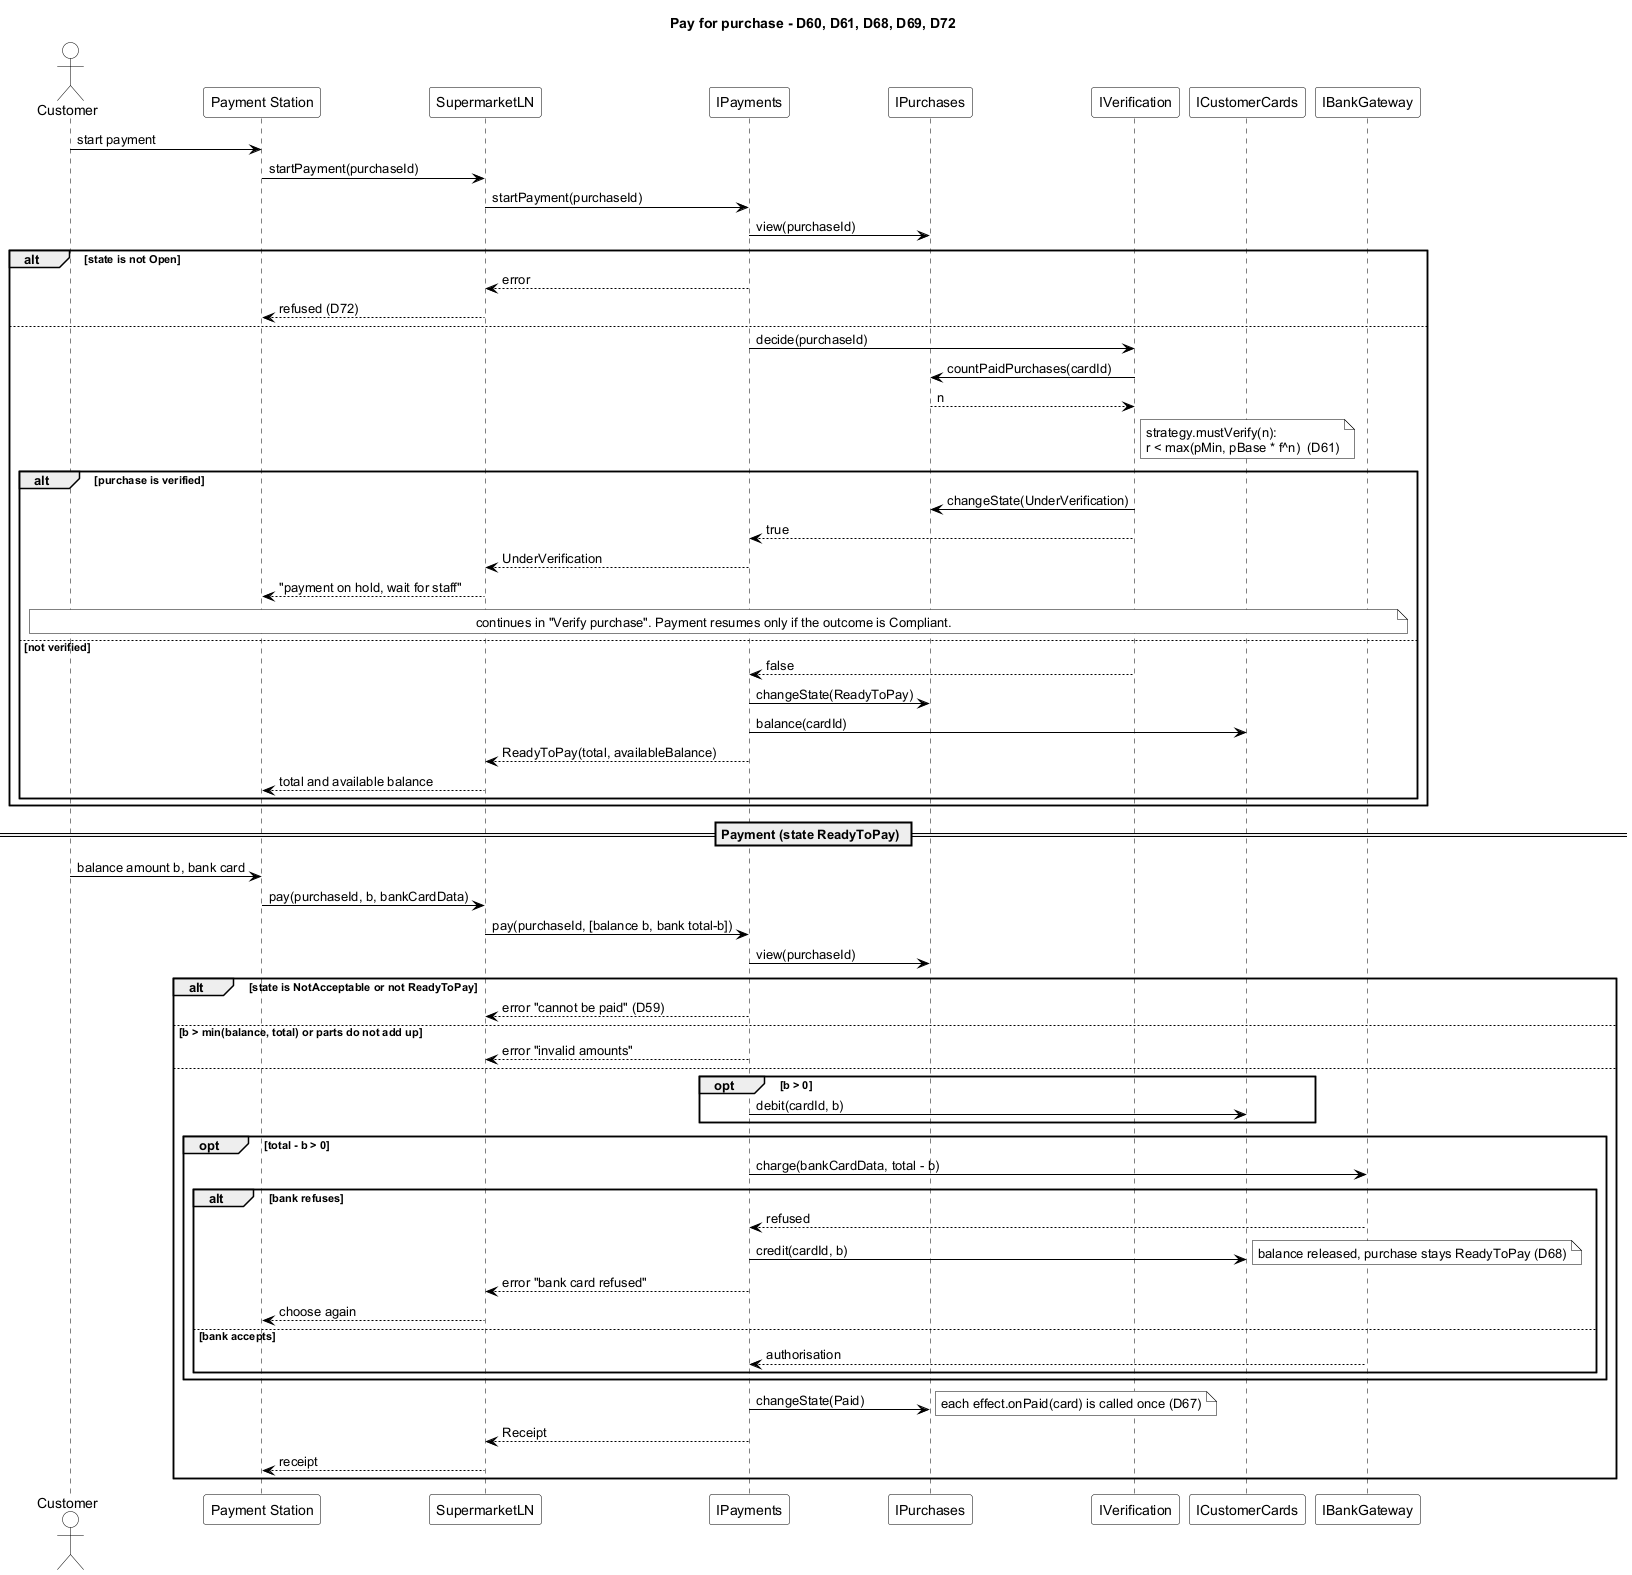

The diagram above was rendered by PlantUML. Its source (embedded in the PNG):
@startuml sd_pay_purchase
skinparam shadowing false
skinparam defaultFontName Arial
skinparam sequence {
  ParticipantBackgroundColor White
  ParticipantBorderColor Black
  ActorBackgroundColor White
  ActorBorderColor Black
  LifeLineBorderColor Black
  ArrowColor Black
}
skinparam note {
  BackgroundColor White
  BorderColor Black
}
title Pay for purchase - D60, D61, D68, D69, D72
actor Customer
participant "Payment Station" as St
participant SupermarketLN as LN
participant IPayments as Pay
participant IPurchases as Purch
participant IVerification as Ver
participant ICustomerCards as Cards
participant IBankGateway as Bank

Customer -> St : start payment
St -> LN : startPayment(purchaseId)
LN -> Pay : startPayment(purchaseId)
Pay -> Purch : view(purchaseId)
alt state is not Open
  Pay --> LN : error
  LN --> St : refused (D72)
else
  Pay -> Ver : decide(purchaseId)
  Ver -> Purch : countPaidPurchases(cardId)
  Purch --> Ver : n
  note right of Ver
    strategy.mustVerify(n):
    r < max(pMin, pBase * f^n)  (D61)
  end note
  alt purchase is verified
    Ver -> Purch : changeState(UnderVerification)
    Ver --> Pay : true
    Pay --> LN : UnderVerification
    LN --> St : "payment on hold, wait for staff"
    note over Customer, Bank : continues in "Verify purchase". Payment resumes only if the outcome is Compliant.
  else not verified
    Ver --> Pay : false
    Pay -> Purch : changeState(ReadyToPay)
    Pay -> Cards : balance(cardId)
    Pay --> LN : ReadyToPay(total, availableBalance)
    LN --> St : total and available balance
  end
end

== Payment (state ReadyToPay) ==
Customer -> St : balance amount b, bank card
St -> LN : pay(purchaseId, b, bankCardData)
LN -> Pay : pay(purchaseId, [balance b, bank total-b])
Pay -> Purch : view(purchaseId)
alt state is NotAcceptable or not ReadyToPay
  Pay --> LN : error "cannot be paid" (D59)
else b > min(balance, total) or parts do not add up
  Pay --> LN : error "invalid amounts"
else
  opt b > 0
    Pay -> Cards : debit(cardId, b)
  end
  opt total - b > 0
    Pay -> Bank : charge(bankCardData, total - b)
    alt bank refuses
      Bank --> Pay : refused
      Pay -> Cards : credit(cardId, b)
      note right: balance released, purchase stays ReadyToPay (D68)
      Pay --> LN : error "bank card refused"
      LN --> St : choose again
    else bank accepts
      Bank --> Pay : authorisation
    end
  end
  Pay -> Purch : changeState(Paid)
  note right: each effect.onPaid(card) is called once (D67)
  Pay --> LN : Receipt
  LN --> St : receipt
end
@enduml